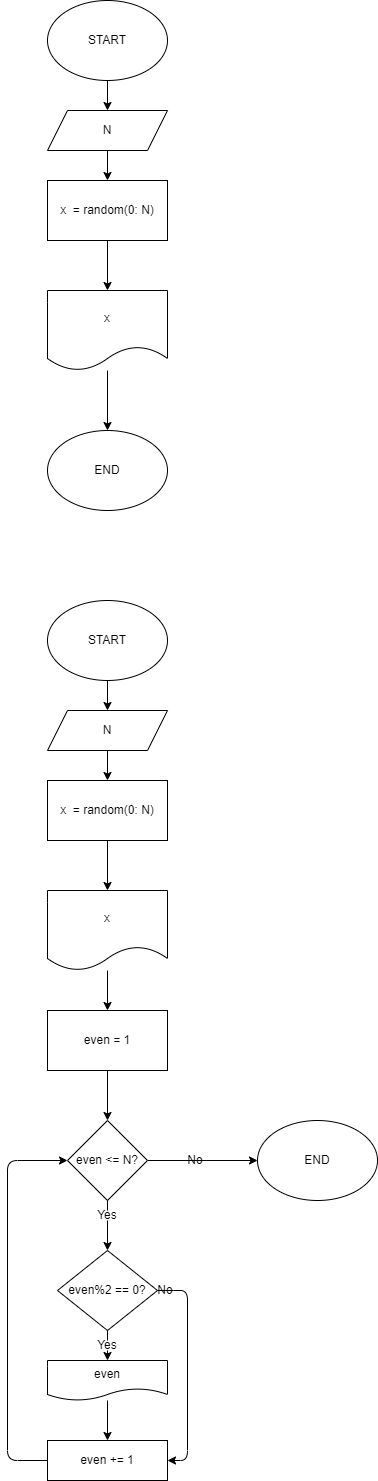

The diagram above was exported from draw.io. Its source (the exported page's mxGraphModel, read from the mxfile embedded in the PNG):
<mxGraphModel dx="704" dy="576" grid="1" gridSize="10" guides="1" tooltips="1" connect="1" arrows="1" fold="1" page="1" pageScale="1" pageWidth="827" pageHeight="1169" math="0" shadow="0">
  <root>
    <mxCell id="0" />
    <mxCell id="1" parent="0" />
    <mxCell id="10" value="" style="edgeStyle=none;html=1;" parent="1" source="2" target="9" edge="1">
      <mxGeometry relative="1" as="geometry" />
    </mxCell>
    <mxCell id="2" value="START" style="ellipse;whiteSpace=wrap;html=1;" parent="1" vertex="1">
      <mxGeometry x="220" y="10" width="120" height="80" as="geometry" />
    </mxCell>
    <mxCell id="6" value="" style="edgeStyle=none;html=1;" parent="1" source="3" target="5" edge="1">
      <mxGeometry relative="1" as="geometry" />
    </mxCell>
    <mxCell id="3" value="x&amp;nbsp; = random(0: N)" style="rounded=0;whiteSpace=wrap;html=1;" parent="1" vertex="1">
      <mxGeometry x="220" y="190" width="120" height="60" as="geometry" />
    </mxCell>
    <mxCell id="8" value="" style="edgeStyle=none;html=1;" parent="1" source="5" target="7" edge="1">
      <mxGeometry relative="1" as="geometry" />
    </mxCell>
    <mxCell id="5" value="x" style="shape=document;whiteSpace=wrap;html=1;boundedLbl=1;" parent="1" vertex="1">
      <mxGeometry x="220" y="300" width="120" height="80" as="geometry" />
    </mxCell>
    <mxCell id="7" value="END" style="ellipse;whiteSpace=wrap;html=1;" parent="1" vertex="1">
      <mxGeometry x="220" y="440" width="120" height="80" as="geometry" />
    </mxCell>
    <mxCell id="11" value="" style="edgeStyle=none;html=1;" parent="1" source="9" target="3" edge="1">
      <mxGeometry relative="1" as="geometry" />
    </mxCell>
    <mxCell id="9" value="N" style="shape=parallelogram;perimeter=parallelogramPerimeter;whiteSpace=wrap;html=1;fixedSize=1;" parent="1" vertex="1">
      <mxGeometry x="220" y="120" width="120" height="40" as="geometry" />
    </mxCell>
    <mxCell id="12" value="" style="edgeStyle=none;html=1;" edge="1" parent="1" source="13" target="20">
      <mxGeometry relative="1" as="geometry" />
    </mxCell>
    <mxCell id="13" value="START" style="ellipse;whiteSpace=wrap;html=1;" vertex="1" parent="1">
      <mxGeometry x="220" y="610" width="120" height="80" as="geometry" />
    </mxCell>
    <mxCell id="14" value="" style="edgeStyle=none;html=1;" edge="1" parent="1" source="15" target="17">
      <mxGeometry relative="1" as="geometry" />
    </mxCell>
    <mxCell id="15" value="x&amp;nbsp; = random(0: N)" style="rounded=0;whiteSpace=wrap;html=1;" vertex="1" parent="1">
      <mxGeometry x="220" y="790" width="120" height="60" as="geometry" />
    </mxCell>
    <mxCell id="22" value="" style="edgeStyle=none;html=1;" edge="1" parent="1" source="17" target="21">
      <mxGeometry relative="1" as="geometry" />
    </mxCell>
    <mxCell id="17" value="x" style="shape=document;whiteSpace=wrap;html=1;boundedLbl=1;" vertex="1" parent="1">
      <mxGeometry x="220" y="900" width="120" height="80" as="geometry" />
    </mxCell>
    <mxCell id="18" value="END" style="ellipse;whiteSpace=wrap;html=1;" vertex="1" parent="1">
      <mxGeometry x="430" y="1130" width="120" height="80" as="geometry" />
    </mxCell>
    <mxCell id="19" value="" style="edgeStyle=none;html=1;" edge="1" parent="1" source="20" target="15">
      <mxGeometry relative="1" as="geometry" />
    </mxCell>
    <mxCell id="20" value="N" style="shape=parallelogram;perimeter=parallelogramPerimeter;whiteSpace=wrap;html=1;fixedSize=1;" vertex="1" parent="1">
      <mxGeometry x="220" y="720" width="120" height="40" as="geometry" />
    </mxCell>
    <mxCell id="24" value="" style="edgeStyle=none;html=1;" edge="1" parent="1" source="21" target="23">
      <mxGeometry relative="1" as="geometry" />
    </mxCell>
    <mxCell id="21" value="even = 1" style="rounded=0;whiteSpace=wrap;html=1;" vertex="1" parent="1">
      <mxGeometry x="220" y="1020" width="120" height="60" as="geometry" />
    </mxCell>
    <mxCell id="26" value="" style="edgeStyle=none;html=1;startArrow=none;" edge="1" parent="1" source="38" target="25">
      <mxGeometry relative="1" as="geometry" />
    </mxCell>
    <mxCell id="41" value="" style="edgeStyle=none;html=1;entryX=0;entryY=0.5;entryDx=0;entryDy=0;" edge="1" parent="1" source="23" target="18">
      <mxGeometry relative="1" as="geometry" />
    </mxCell>
    <mxCell id="23" value="even&amp;nbsp;&amp;lt;= N?" style="rhombus;whiteSpace=wrap;html=1;" vertex="1" parent="1">
      <mxGeometry x="240" y="1130" width="80" height="80" as="geometry" />
    </mxCell>
    <mxCell id="28" value="" style="edgeStyle=none;html=1;startArrow=none;" edge="1" parent="1" source="33" target="27">
      <mxGeometry relative="1" as="geometry" />
    </mxCell>
    <mxCell id="32" style="edgeStyle=none;html=1;entryX=1;entryY=0.5;entryDx=0;entryDy=0;startArrow=none;" edge="1" parent="1" source="35" target="29">
      <mxGeometry relative="1" as="geometry">
        <Array as="points">
          <mxPoint x="360" y="1300" />
          <mxPoint x="360" y="1470" />
        </Array>
      </mxGeometry>
    </mxCell>
    <mxCell id="25" value="even%2 == 0?" style="rhombus;whiteSpace=wrap;html=1;" vertex="1" parent="1">
      <mxGeometry x="230" y="1260" width="100" height="80" as="geometry" />
    </mxCell>
    <mxCell id="30" value="" style="edgeStyle=none;html=1;" edge="1" parent="1" source="27" target="29">
      <mxGeometry relative="1" as="geometry" />
    </mxCell>
    <mxCell id="27" value="even" style="shape=document;whiteSpace=wrap;html=1;boundedLbl=1;" vertex="1" parent="1">
      <mxGeometry x="220" y="1370" width="120" height="40" as="geometry" />
    </mxCell>
    <mxCell id="37" style="edgeStyle=none;html=1;entryX=0;entryY=0.5;entryDx=0;entryDy=0;" edge="1" parent="1" source="29" target="23">
      <mxGeometry relative="1" as="geometry">
        <Array as="points">
          <mxPoint x="180" y="1470" />
          <mxPoint x="180" y="1170" />
        </Array>
      </mxGeometry>
    </mxCell>
    <mxCell id="29" value="even&amp;nbsp;+= 1" style="rounded=0;whiteSpace=wrap;html=1;" vertex="1" parent="1">
      <mxGeometry x="220" y="1450" width="120" height="40" as="geometry" />
    </mxCell>
    <mxCell id="33" value="Yes" style="text;html=1;strokeColor=none;fillColor=none;align=center;verticalAlign=middle;whiteSpace=wrap;rounded=0;" vertex="1" parent="1">
      <mxGeometry x="250" y="1350" width="60" height="10" as="geometry" />
    </mxCell>
    <mxCell id="34" value="" style="edgeStyle=none;html=1;endArrow=none;" edge="1" parent="1" source="25" target="33">
      <mxGeometry relative="1" as="geometry">
        <mxPoint x="280" y="1340" as="sourcePoint" />
        <mxPoint x="280" y="1370" as="targetPoint" />
      </mxGeometry>
    </mxCell>
    <mxCell id="35" value="No" style="text;html=1;strokeColor=none;fillColor=none;align=center;verticalAlign=middle;whiteSpace=wrap;rounded=0;" vertex="1" parent="1">
      <mxGeometry x="330" y="1295" width="16" height="10" as="geometry" />
    </mxCell>
    <mxCell id="36" value="" style="edgeStyle=none;html=1;entryX=1;entryY=0.5;entryDx=0;entryDy=0;endArrow=none;" edge="1" parent="1" source="25" target="35">
      <mxGeometry relative="1" as="geometry">
        <mxPoint x="320" y="1300" as="sourcePoint" />
        <mxPoint x="340" y="1470" as="targetPoint" />
        <Array as="points" />
      </mxGeometry>
    </mxCell>
    <mxCell id="38" value="Yes" style="text;html=1;strokeColor=none;fillColor=none;align=center;verticalAlign=middle;whiteSpace=wrap;rounded=0;" vertex="1" parent="1">
      <mxGeometry x="250" y="1220" width="60" height="10" as="geometry" />
    </mxCell>
    <mxCell id="39" value="" style="edgeStyle=none;html=1;endArrow=none;" edge="1" parent="1" source="23" target="38">
      <mxGeometry relative="1" as="geometry">
        <mxPoint x="280" y="1210" as="sourcePoint" />
        <mxPoint x="280" y="1260" as="targetPoint" />
      </mxGeometry>
    </mxCell>
    <mxCell id="40" value="No" style="text;html=1;strokeColor=none;fillColor=none;align=center;verticalAlign=middle;whiteSpace=wrap;rounded=0;" vertex="1" parent="1">
      <mxGeometry x="360" y="1165" width="16" height="10" as="geometry" />
    </mxCell>
  </root>
</mxGraphModel>